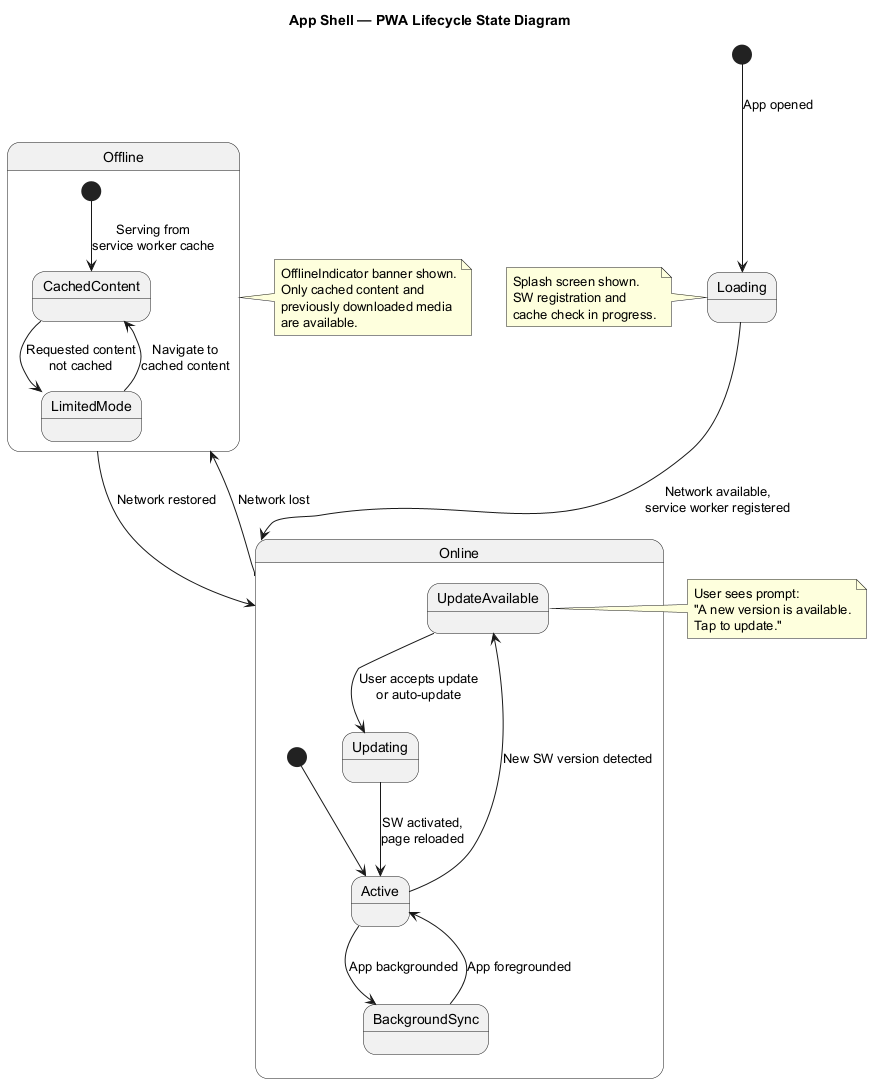

The diagram above was rendered by PlantUML. Its source (embedded in the PNG):
@startuml state-app-lifecycle
title App Shell — PWA Lifecycle State Diagram

[*] --> Loading : App opened

Loading --> Online : Network available,\nservice worker registered

Online --> Offline : Network lost
Offline --> Online : Network restored

state Online {
  [*] --> Active
  Active --> BackgroundSync : App backgrounded
  BackgroundSync --> Active : App foregrounded
  Active --> UpdateAvailable : New SW version detected
  UpdateAvailable --> Updating : User accepts update\nor auto-update
  Updating --> Active : SW activated,\npage reloaded
}

state Offline {
  [*] --> CachedContent : Serving from\nservice worker cache
  CachedContent --> LimitedMode : Requested content\nnot cached
  LimitedMode --> CachedContent : Navigate to\ncached content
}

note right of Offline
  OfflineIndicator banner shown.
  Only cached content and
  previously downloaded media
  are available.
end note

note right of UpdateAvailable
  User sees prompt:
  "A new version is available.
  Tap to update."
end note

note left of Loading
  Splash screen shown.
  SW registration and
  cache check in progress.
end note

@enduml